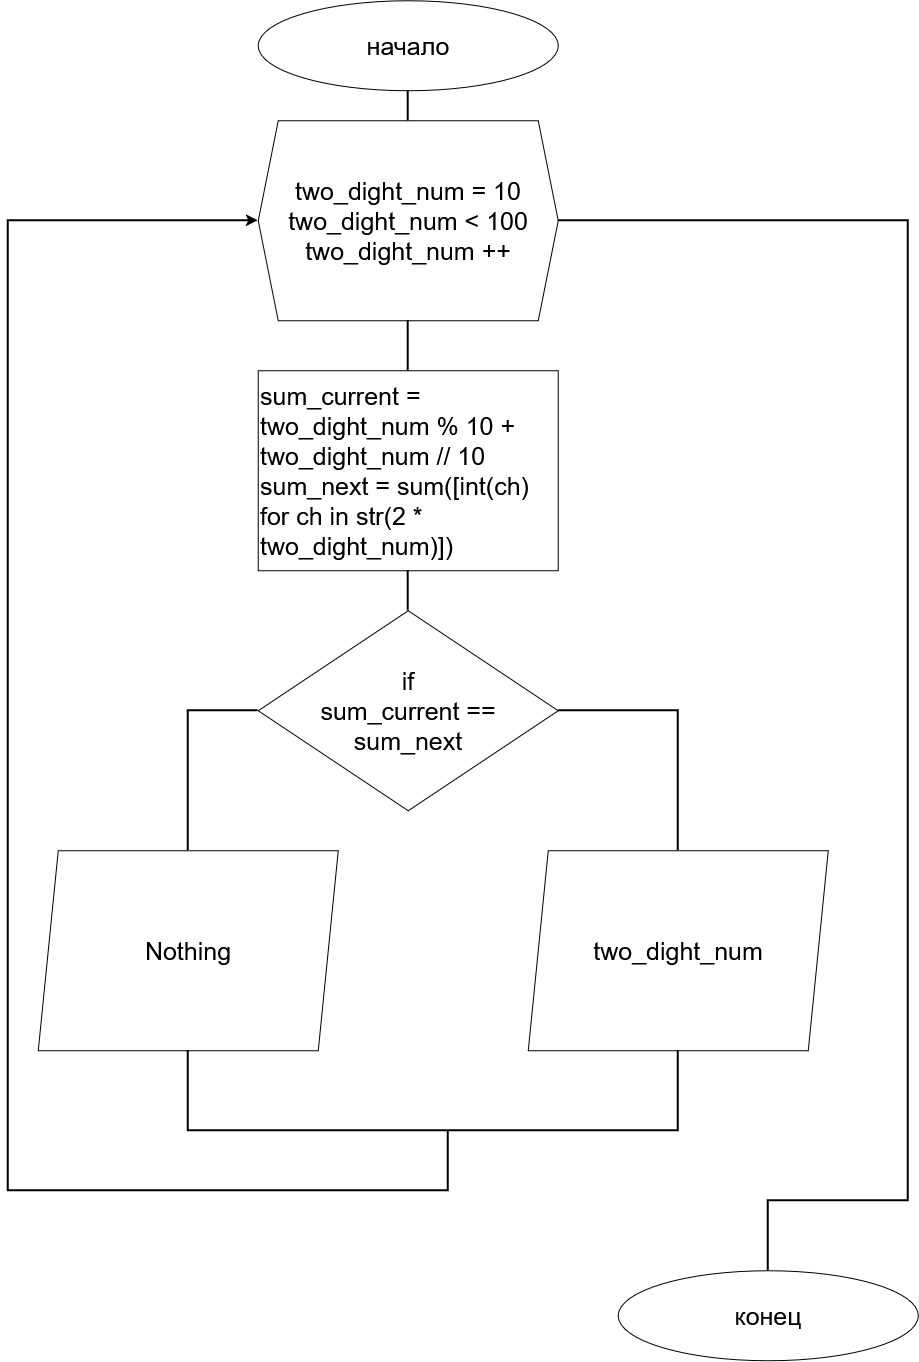

The diagram above was exported from draw.io. Its source (the exported page's mxGraphModel, read from the mxfile embedded in the PNG):
<mxGraphModel dx="2635" dy="1578" grid="1" gridSize="10" guides="1" tooltips="1" connect="1" arrows="1" fold="1" page="0" pageScale="1" pageWidth="827" pageHeight="1169" math="0" shadow="0">
  <root>
    <mxCell id="0" />
    <mxCell id="1" parent="0" />
    <mxCell id="sQhpnYuKyvJLXDo_SDt2-1" parent="1" style="ellipse;whiteSpace=wrap;html=1;shapeInside=1;rotation=0;" value="&lt;font style=&quot;font-size: 25px;&quot;&gt;начало&lt;/font&gt;" vertex="1">
      <mxGeometry height="90" width="300" x="90" y="-250" as="geometry" />
    </mxCell>
    <mxCell id="sQhpnYuKyvJLXDo_SDt2-2" parent="1" style="shape=hexagon;perimeter=hexagonPerimeter2;whiteSpace=wrap;html=1;shapeInside=1;fixedSize=1;rotation=0;" value="&lt;font style=&quot;font-size: 25px;&quot;&gt;two_dight_num = 10&lt;br&gt;two_dight_num &amp;lt; 100&lt;br&gt;two_dight_num ++&lt;/font&gt;" vertex="1">
      <mxGeometry height="200" width="300" x="90" y="-130" as="geometry" />
    </mxCell>
    <mxCell id="sQhpnYuKyvJLXDo_SDt2-3" edge="1" parent="1" source="sQhpnYuKyvJLXDo_SDt2-2" style="endArrow=none;html=1;rounded=0;entryX=0.5;entryY=1;entryDx=0;entryDy=0;exitX=0.5;exitY=0;exitDx=0;exitDy=0;strokeWidth=2;" target="sQhpnYuKyvJLXDo_SDt2-1" value="">
      <mxGeometry height="50" relative="1" width="50" as="geometry">
        <mxPoint x="190" y="-20" as="sourcePoint" />
        <mxPoint x="240" y="-70" as="targetPoint" />
      </mxGeometry>
    </mxCell>
    <mxCell id="sQhpnYuKyvJLXDo_SDt2-4" parent="1" style="rounded=0;whiteSpace=wrap;html=1;rotation=0;align=left;" value="&lt;div align=&quot;left&quot;&gt;&lt;font style=&quot;font-size: 25px;&quot;&gt;sum_current = two_dight_num % 10 + two_dight_num // 10&lt;/font&gt;&lt;br&gt;&lt;font style=&quot;font-size: 25px;&quot;&gt;sum_next = sum([int(ch) for ch in str(2 * two_dight_num)])&lt;/font&gt;&lt;/div&gt;" vertex="1">
      <mxGeometry height="200" width="300" x="90" y="120" as="geometry" />
    </mxCell>
    <mxCell id="sQhpnYuKyvJLXDo_SDt2-5" edge="1" parent="1" source="sQhpnYuKyvJLXDo_SDt2-4" style="endArrow=none;html=1;rounded=0;exitX=0.5;exitY=0;exitDx=0;exitDy=0;entryX=0.5;entryY=1;entryDx=0;entryDy=0;strokeWidth=2;" target="sQhpnYuKyvJLXDo_SDt2-2" value="">
      <mxGeometry height="50" relative="1" width="50" as="geometry">
        <mxPoint x="290" y="110" as="sourcePoint" />
        <mxPoint x="340" y="60" as="targetPoint" />
      </mxGeometry>
    </mxCell>
    <mxCell id="sQhpnYuKyvJLXDo_SDt2-6" parent="1" style="rhombus;whiteSpace=wrap;html=1;shapeInside=1;rotation=0;" value="&lt;font style=&quot;font-size: 25px;&quot;&gt;if sum_current == sum_next&lt;/font&gt;" vertex="1">
      <mxGeometry height="200" width="300" x="90" y="360" as="geometry" />
    </mxCell>
    <mxCell id="sQhpnYuKyvJLXDo_SDt2-7" edge="1" parent="1" source="sQhpnYuKyvJLXDo_SDt2-6" style="endArrow=none;html=1;rounded=0;exitX=0.5;exitY=0;exitDx=0;exitDy=0;entryX=0.5;entryY=1;entryDx=0;entryDy=0;strokeWidth=2;" target="sQhpnYuKyvJLXDo_SDt2-4" value="">
      <mxGeometry height="50" relative="1" width="50" as="geometry">
        <mxPoint x="300" y="380" as="sourcePoint" />
        <mxPoint x="300" y="330" as="targetPoint" />
      </mxGeometry>
    </mxCell>
    <mxCell id="sQhpnYuKyvJLXDo_SDt2-10" parent="1" style="shape=parallelogram;perimeter=parallelogramPerimeter;whiteSpace=wrap;html=1;shapeInside=1;fixedSize=1;rotation=0;" value="&lt;font style=&quot;font-size: 25px;&quot;&gt;Nothing&lt;/font&gt;" vertex="1">
      <mxGeometry height="200" width="300" x="-130" y="600" as="geometry" />
    </mxCell>
    <mxCell id="sQhpnYuKyvJLXDo_SDt2-11" parent="1" style="shape=parallelogram;perimeter=parallelogramPerimeter;whiteSpace=wrap;html=1;shapeInside=1;fixedSize=1;rotation=0;" value="&lt;font style=&quot;font-size: 25px;&quot;&gt;two_dight_num&lt;/font&gt;" vertex="1">
      <mxGeometry height="200" width="300" x="360" y="600" as="geometry" />
    </mxCell>
    <mxCell id="sQhpnYuKyvJLXDo_SDt2-12" edge="1" parent="1" source="sQhpnYuKyvJLXDo_SDt2-10" style="endArrow=none;html=1;rounded=0;entryX=0;entryY=0.5;entryDx=0;entryDy=0;exitX=0.5;exitY=0;exitDx=0;exitDy=0;strokeWidth=2;" target="sQhpnYuKyvJLXDo_SDt2-6" value="">
      <mxGeometry height="50" relative="1" width="50" as="geometry">
        <Array as="points">
          <mxPoint x="20" y="460" />
        </Array>
        <mxPoint x="220" y="570" as="sourcePoint" />
        <mxPoint x="270" y="520" as="targetPoint" />
      </mxGeometry>
    </mxCell>
    <mxCell id="sQhpnYuKyvJLXDo_SDt2-13" edge="1" parent="1" source="sQhpnYuKyvJLXDo_SDt2-11" style="endArrow=none;html=1;rounded=0;entryX=1;entryY=0.5;entryDx=0;entryDy=0;exitX=0.5;exitY=0;exitDx=0;exitDy=0;strokeWidth=2;" target="sQhpnYuKyvJLXDo_SDt2-6" value="">
      <mxGeometry height="50" relative="1" width="50" as="geometry">
        <Array as="points">
          <mxPoint x="510" y="460" />
        </Array>
        <mxPoint x="220" y="570" as="sourcePoint" />
        <mxPoint x="390" y="580" as="targetPoint" />
      </mxGeometry>
    </mxCell>
    <mxCell id="sQhpnYuKyvJLXDo_SDt2-14" edge="1" parent="1" source="sQhpnYuKyvJLXDo_SDt2-10" style="endArrow=none;html=1;rounded=0;exitX=0.5;exitY=1;exitDx=0;exitDy=0;entryX=0.5;entryY=1;entryDx=0;entryDy=0;strokeWidth=2;" target="sQhpnYuKyvJLXDo_SDt2-11" value="">
      <mxGeometry height="50" relative="1" width="50" as="geometry">
        <Array as="points">
          <mxPoint x="20" y="880" />
          <mxPoint x="510" y="880" />
        </Array>
        <mxPoint x="220" y="890" as="sourcePoint" />
        <mxPoint x="70" y="980" as="targetPoint" />
      </mxGeometry>
    </mxCell>
    <mxCell id="sQhpnYuKyvJLXDo_SDt2-16" edge="1" parent="1" style="endArrow=classic;html=1;rounded=0;entryX=0;entryY=0.5;entryDx=0;entryDy=0;strokeWidth=2;" target="sQhpnYuKyvJLXDo_SDt2-2" value="">
      <mxGeometry height="50" relative="1" width="50" as="geometry">
        <Array as="points">
          <mxPoint x="280" y="940" />
          <mxPoint x="-160" y="940" />
          <mxPoint x="-160" y="-30" />
        </Array>
        <mxPoint x="280" y="880" as="sourcePoint" />
        <mxPoint x="-260" y="-60" as="targetPoint" />
      </mxGeometry>
    </mxCell>
    <mxCell id="sQhpnYuKyvJLXDo_SDt2-17" parent="1" style="ellipse;whiteSpace=wrap;html=1;shapeInside=1;rotation=0;" value="&lt;font style=&quot;font-size: 25px;&quot;&gt;конец&lt;/font&gt;" vertex="1">
      <mxGeometry height="90" width="300" x="450" y="1020" as="geometry" />
    </mxCell>
    <mxCell id="sQhpnYuKyvJLXDo_SDt2-18" edge="1" parent="1" source="sQhpnYuKyvJLXDo_SDt2-17" style="endArrow=none;html=1;rounded=0;entryX=1;entryY=0.5;entryDx=0;entryDy=0;exitX=0.5;exitY=0;exitDx=0;exitDy=0;strokeWidth=2;" target="sQhpnYuKyvJLXDo_SDt2-2" value="">
      <mxGeometry height="50" relative="1" width="50" as="geometry">
        <Array as="points">
          <mxPoint x="600" y="950" />
          <mxPoint x="740" y="950" />
          <mxPoint x="740" y="-30" />
        </Array>
        <mxPoint x="610" y="950" as="sourcePoint" />
        <mxPoint x="740" y="-10" as="targetPoint" />
      </mxGeometry>
    </mxCell>
  </root>
</mxGraphModel>